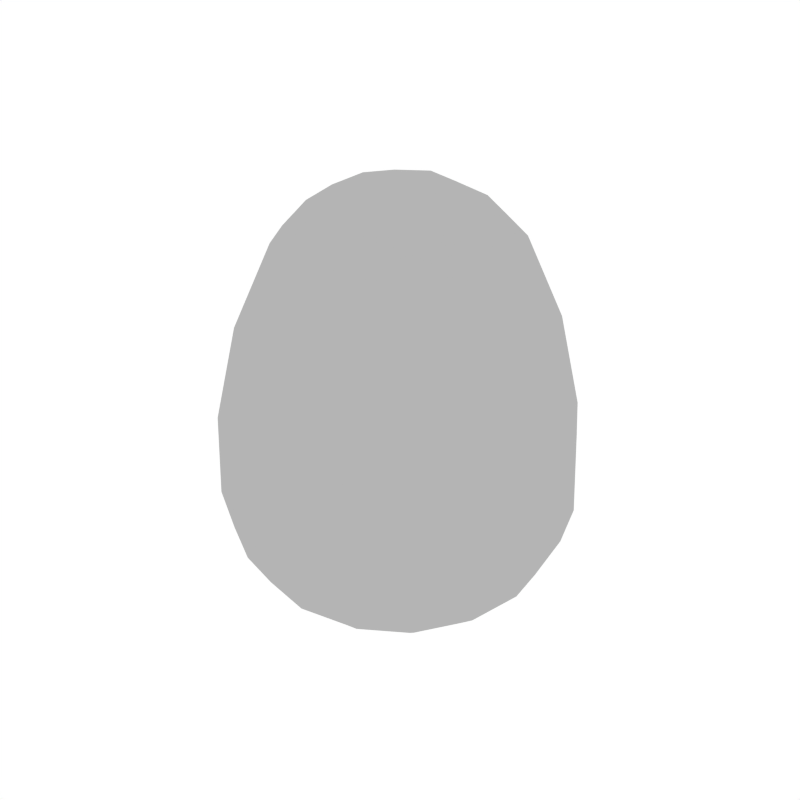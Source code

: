 # Source: Egg_Whole_White.blend  (saved by Blender 2.79.0; exported with 4.5.12 LTS)
import bpy
from mathutils import Matrix  # noqa: F401  (used for matrix-valued properties, if any)

bpy.ops.wm.read_factory_settings(use_empty=True)
scene = bpy.context.scene
scene.name = 'Scene'

# ---- collections
col_collection_1 = bpy.data.collections.new('Collection 1'); scene.collection.children.link(col_collection_1)

# ---- materials (node trees are filled in below, after node groups)
mat_white = bpy.data.materials.new('White')
mat_white.alpha_threshold = 0.0
mat_white.diffuse_color = (0.4575, 0.4575, 0.4575, 1.0)
mat_white.roughness = 0.5

# ---- material node trees

# ---- world
world_world = bpy.data.worlds.new('World'); scene.world = world_world
world_world.color = (1.0, 1.0, 1.0)
world_world.use_sun_shadow = False
world_world.sun_shadow_jitter_overblur = 0.0
world_world.cycles.sampling_method = 'NONE'
world_world.cycles.sample_map_resolution = 256

# ---- meshes
me_cube_043 = bpy.data.meshes.new('Cube.043')
me_cube_043.from_pydata([(-0.1774, -1.438e-09, 0.2185), (-0.1816, -2.877e-09, 0.1324), (-0.1689, -0.07177, 0.1319), (-0.1656, -0.07098, 0.2185), (-0.1656, 0.07098, 0.2185), (-0.1689, 0.07177, 0.1319), (-1.438e-09, 0.1774, 0.2185), (-2.877e-09, 0.1816, 0.1324), (-0.07177, 0.1689, 0.1319), (-0.07098, 0.1656, 0.2185), (0.07098, 0.1656, 0.2185), (0.07177, 0.1689, 0.1319), (0.1774, 1.438e-09, 0.2185), (0.1816, 2.877e-09, 0.1324), (0.1689, 0.07177, 0.1319), (0.1656, 0.07098, 0.2185), (0.1656, -0.07098, 0.2185), (0.1689, -0.07177, 0.1319), (1.438e-09, -0.1774, 0.2185), (2.877e-09, -0.1816, 0.1324), (0.07177, -0.1689, 0.1319), (0.07098, -0.1656, 0.2185), (-0.07098, -0.1656, 0.2185), (-0.07177, -0.1689, 0.1319), (0.0, 0.1273, 0.03568), (0.0, 0.1524, 0.05796), (0.03612, 0.1118, 0.0262), (-0.03612, 0.1118, 0.0262), (-0.05656, 0.1393, 0.05566), (0.05656, 0.1393, 0.05566), (0.0, 0.07914, 0.009032), (-0.1553, 0.0, 0.316), (-0.1164, 0.0, 0.4057), (-0.1449, 0.06212, 0.316), (-0.1449, -0.06212, 0.316), (-0.1092, -0.04739, 0.403), (-0.1092, 0.04739, 0.403), (0.0, 0.0, 0.463), (0.0, 0.04554, 0.4566), (-0.04554, 0.0, 0.4566), (0.0, -0.04554, 0.4566), (0.04554, 0.0, 0.4566), (0.04307, 0.04307, 0.4505), (-0.04307, 0.04307, 0.4505), (-0.04307, -0.04307, 0.4505), (0.04307, -0.04307, 0.4505), (0.0, -0.1553, 0.316), (0.0, -0.1164, 0.4057), (-0.06212, -0.1449, 0.316), (0.06212, -0.1449, 0.316), (0.04739, -0.1092, 0.403), (-0.04739, -0.1092, 0.403), (0.0, 0.1553, 0.316), (0.0, 0.1164, 0.4057), (0.06212, 0.1449, 0.316), (-0.06212, 0.1449, 0.316), (-0.04739, 0.1092, 0.403), (0.04739, 0.1092, 0.403), (0.1553, 0.0, 0.316), (0.1164, 0.0, 0.4057), (0.1449, -0.06212, 0.316), (0.1449, 0.06212, 0.316), (0.1092, 0.04739, 0.403), (0.1092, -0.04739, 0.403), (-0.1273, 0.0, 0.03568), (-0.1524, 0.0, 0.05796), (-0.1118, 0.03612, 0.0262), (-0.1118, -0.03612, 0.0262), (-0.1393, -0.05656, 0.05566), (-0.1393, 0.05656, 0.05566), (-0.07914, 0.0, 0.009032), (0.1273, 0.0, 0.03568), (0.1524, 0.0, 0.05796), (0.1118, -0.03612, 0.0262), (0.1118, 0.03612, 0.0262), (0.1393, 0.05656, 0.05566), (0.1393, -0.05656, 0.05566), (0.07914, 0.0, 0.009032), (0.0, -0.1273, 0.03568), (0.0, -0.1524, 0.05796), (-0.03612, -0.1118, 0.0262), (0.03612, -0.1118, 0.0262), (0.05656, -0.1393, 0.05566), (-0.05656, -0.1393, 0.05566), (0.0, -0.07914, 0.009032), (-0.1592, 0.06666, 0.09252), (-0.1722, -1.438e-09, 0.09367), (-0.1592, -0.06666, 0.09252), (-0.1319, -0.1319, 0.1315), (-0.1301, -0.1301, 0.2185), (-0.1301, 0.1301, 0.2185), (-0.1319, 0.1319, 0.1315), (0.06666, 0.1592, 0.09252), (-1.438e-09, 0.1722, 0.09367), (-0.06666, 0.1592, 0.09252), (0.1301, 0.1301, 0.2185), (0.1319, 0.1319, 0.1315), (0.1592, -0.06666, 0.09252), (0.1722, 1.438e-09, 0.09367), (0.1592, 0.06666, 0.09252), (0.1301, -0.1301, 0.2185), (0.1319, -0.1319, 0.1315), (-0.06666, -0.1592, 0.09252), (1.438e-09, -0.1722, 0.09367), (0.06666, -0.1592, 0.09252), (-0.08112, -0.04168, 0.4326), (-0.08601, 0.0, 0.4374), (-0.08112, 0.04168, 0.4326), (-0.04168, 0.08112, 0.4326), (0.0, 0.08601, 0.4374), (0.04168, 0.08112, 0.4326), (0.08112, 0.04168, 0.4326), (0.08601, 0.0, 0.4374), (0.08112, -0.04168, 0.4326), (0.04168, -0.08112, 0.4326), (0.0, -0.08601, 0.4374), (-0.04168, -0.08112, 0.4326), (-0.1139, -0.1139, 0.316), (-0.08653, -0.08653, 0.4004), (-0.08653, 0.08653, 0.4004), (-0.1139, 0.1139, 0.316), (0.1139, -0.1139, 0.316), (0.08653, -0.08653, 0.4004), (0.08653, 0.08653, 0.4004), (0.1139, 0.1139, 0.316), (-0.04177, 0.04177, 0.00352), (-0.07859, 0.07859, 0.02241), (-0.1055, 0.1055, 0.05336), (0.1055, 0.1055, 0.05336), (0.07859, 0.07859, 0.02241), (0.04177, 0.04177, 0.00352), (-0.04177, -0.04177, 0.00352), (-0.07859, -0.07859, 0.02241), (-0.1055, -0.1055, 0.05336), (0.1055, -0.1055, 0.05336), (0.07859, -0.07859, 0.02241), (0.04177, -0.04177, 0.00352), (-0.1231, -0.1231, 0.09138), (-0.1231, 0.1231, 0.09138), (0.1231, -0.1231, 0.09138), (0.1231, 0.1231, 0.09138), (-0.07086, -0.07086, 0.4229), (-0.07086, 0.07086, 0.4229), (0.07086, 0.07086, 0.4229), (0.07086, -0.07086, 0.4229), (0.0, 0.0, -0.002912)], [], [(88, 89, 3, 2), (4, 5, 1, 0), (1, 86, 87, 2), (2, 87, 137, 88), (31, 33, 4, 0), (31, 0, 3, 34), (90, 91, 5, 4), (8, 9, 6, 7), (33, 120, 90, 4), (55, 9, 90, 120), (1, 5, 85, 86), (5, 91, 138, 85), (90, 9, 8, 91), (10, 11, 7, 6), (7, 93, 94, 8), (8, 94, 138, 91), (52, 54, 10, 6), (52, 6, 9, 55), (95, 96, 11, 10), (14, 15, 12, 13), (54, 124, 95, 10), (61, 15, 95, 124), (7, 11, 92, 93), (11, 96, 140, 92), (95, 15, 14, 96), (16, 17, 13, 12), (13, 98, 99, 14), (14, 99, 140, 96), (58, 60, 16, 12), (58, 12, 15, 61), (100, 101, 17, 16), (20, 21, 18, 19), (60, 121, 100, 16), (49, 21, 100, 121), (13, 17, 97, 98), (17, 101, 139, 97), (100, 21, 20, 101), (22, 23, 19, 18), (19, 103, 104, 20), (20, 104, 139, 101), (46, 48, 22, 18), (46, 18, 21, 49), (88, 23, 22, 89), (34, 3, 89, 117), (48, 117, 89, 22), (34, 35, 32, 31), (19, 23, 102, 103), (23, 88, 137, 102), (24, 27, 28, 25), (25, 28, 94, 93), (27, 126, 127, 28), (28, 127, 138, 94), (24, 25, 29, 26), (26, 29, 128, 129), (25, 93, 92, 29), (29, 92, 140, 128), (24, 26, 30, 27), (27, 30, 125, 126), (26, 129, 130, 30), (30, 130, 145, 125), (33, 36, 119, 120), (49, 50, 47, 46), (117, 118, 35, 34), (31, 32, 36, 33), (32, 35, 105, 106), (35, 118, 141, 105), (32, 106, 107, 36), (36, 107, 142, 119), (37, 41, 42, 38), (38, 42, 110, 109), (41, 112, 111, 42), (42, 111, 143, 110), (37, 38, 43, 39), (39, 43, 107, 106), (38, 109, 108, 43), (43, 108, 142, 107), (37, 39, 44, 40), (40, 44, 116, 115), (39, 106, 105, 44), (44, 105, 141, 116), (37, 40, 45, 41), (41, 45, 113, 112), (40, 115, 114, 45), (45, 114, 144, 113), (48, 51, 118, 117), (55, 56, 53, 52), (121, 122, 50, 49), (46, 47, 51, 48), (47, 50, 114, 115), (50, 122, 144, 114), (47, 115, 116, 51), (51, 116, 141, 118), (54, 57, 123, 124), (61, 62, 59, 58), (119, 56, 55, 120), (52, 53, 57, 54), (53, 56, 108, 109), (56, 119, 142, 108), (53, 109, 110, 57), (57, 110, 143, 123), (60, 63, 122, 121), (123, 62, 61, 124), (58, 59, 63, 60), (59, 62, 111, 112), (62, 123, 143, 111), (59, 112, 113, 63), (63, 113, 144, 122), (64, 67, 68, 65), (65, 68, 87, 86), (67, 132, 133, 68), (68, 133, 137, 87), (64, 65, 69, 66), (66, 69, 127, 126), (65, 86, 85, 69), (69, 85, 138, 127), (64, 66, 70, 67), (67, 70, 131, 132), (66, 126, 125, 70), (70, 125, 145, 131), (71, 74, 75, 72), (72, 75, 99, 98), (74, 129, 128, 75), (75, 128, 140, 99), (71, 72, 76, 73), (73, 76, 134, 135), (72, 98, 97, 76), (76, 97, 139, 134), (71, 73, 77, 74), (74, 77, 130, 129), (73, 135, 136, 77), (77, 136, 145, 130), (78, 81, 82, 79), (79, 82, 104, 103), (81, 135, 134, 82), (82, 134, 139, 104), (78, 79, 83, 80), (80, 83, 133, 132), (79, 103, 102, 83), (83, 102, 137, 133), (78, 80, 84, 81), (81, 84, 136, 135), (80, 132, 131, 84), (84, 131, 145, 136), (2, 3, 0, 1)])
_uv = me_cube_043.uv_layers.new(name='UVMap')
_uv.uv.foreach_set('vector', [0.3768, 0.05835, 0.3769, 0.068, 0.3704, 0.06754, 0.3702, 0.05791, 0.3562, 0.06841, 0.3559, 0.05879, 0.3628, 0.05811, 0.3631, 0.0677, 0.3628, 0.05811, 0.3629, 0.05406, 0.3698, 0.05383, 0.3702, 0.05791, 0.3702, 0.05791, 0.3698, 0.05383, 0.376, 0.05419, 0.3768, 0.05835, 0.3636, 0.07896, 0.3576, 0.07958, 0.3562, 0.06841, 0.3631, 0.0677, 0.3636, 0.07896, 0.3631, 0.0677, 0.3704, 0.06754, 0.37, 0.07882, 0.3508, 0.06959, 0.3505, 0.05996, 0.3559, 0.05879, 0.3562, 0.06841, 0.357, 0.1295, 0.3573, 0.1198, 0.3646, 0.12, 0.3644, 0.1297, 0.3576, 0.07958, 0.3529, 0.08062, 0.3508, 0.06959, 0.3562, 0.06841, 0.3581, 0.1085, 0.3573, 0.1198, 0.3508, 0.1191, 0.3524, 0.108, 0.3628, 0.05811, 0.3559, 0.05879, 0.3565, 0.05464, 0.3629, 0.05406, 0.3559, 0.05879, 0.3505, 0.05996, 0.3514, 0.05569, 0.3565, 0.05464, 0.3508, 0.1191, 0.3573, 0.1198, 0.357, 0.1295, 0.3504, 0.1288, 0.3715, 0.1198, 0.3714, 0.1295, 0.3644, 0.1297, 0.3646, 0.12, 0.3644, 0.1297, 0.3641, 0.1338, 0.3572, 0.1337, 0.357, 0.1295, 0.357, 0.1295, 0.3572, 0.1337, 0.351, 0.1331, 0.3504, 0.1288, 0.3645, 0.1087, 0.3705, 0.1085, 0.3715, 0.1198, 0.3646, 0.12, 0.3645, 0.1087, 0.3646, 0.12, 0.3573, 0.1198, 0.3581, 0.1085, 0.3767, 0.1191, 0.3767, 0.1288, 0.3714, 0.1295, 0.3715, 0.1198, 0.3308, 0.08158, 0.3289, 0.07215, 0.3361, 0.07037, 0.338, 0.07972, 0.3705, 0.1085, 0.3751, 0.108, 0.3767, 0.1191, 0.3715, 0.1198, 0.3274, 0.06164, 0.3289, 0.07215, 0.3227, 0.07406, 0.3219, 0.06331, 0.3644, 0.1297, 0.3714, 0.1295, 0.3706, 0.1337, 0.3641, 0.1338, 0.32, 0.08537, 0.3244, 0.08359, 0.3261, 0.08792, 0.3218, 0.08954, 0.3227, 0.07406, 0.3289, 0.07215, 0.3308, 0.08158, 0.3244, 0.08359, 0.3429, 0.06899, 0.3449, 0.07838, 0.338, 0.07972, 0.3361, 0.07037, 0.338, 0.07972, 0.3387, 0.08411, 0.3321, 0.08594, 0.3308, 0.08158, 0.3308, 0.08158, 0.3321, 0.08594, 0.3261, 0.08792, 0.3244, 0.08359, 0.3336, 0.06008, 0.3396, 0.05887, 0.3429, 0.06899, 0.3361, 0.07037, 0.3336, 0.06008, 0.3361, 0.07037, 0.3289, 0.07215, 0.3274, 0.06164, 0.3482, 0.06826, 0.3503, 0.0777, 0.3449, 0.07838, 0.3429, 0.06899, 0.3401, 0.1015, 0.3397, 0.1112, 0.3324, 0.1108, 0.3327, 0.1011, 0.3396, 0.05887, 0.3443, 0.05823, 0.3482, 0.06826, 0.3429, 0.06899, 0.3387, 0.1224, 0.3397, 0.1112, 0.3462, 0.1119, 0.3444, 0.1231, 0.338, 0.07972, 0.3449, 0.07838, 0.3451, 0.08296, 0.3387, 0.08411, 0.3449, 0.07838, 0.3503, 0.0777, 0.3502, 0.08243, 0.3451, 0.08296, 0.3462, 0.1119, 0.3397, 0.1112, 0.3401, 0.1015, 0.3468, 0.1022, 0.3255, 0.1109, 0.3258, 0.1012, 0.3327, 0.1011, 0.3324, 0.1108, 0.3327, 0.1011, 0.3331, 0.09701, 0.34, 0.09726, 0.3401, 0.1015, 0.3401, 0.1015, 0.34, 0.09726, 0.3462, 0.09793, 0.3468, 0.1022, 0.3323, 0.1221, 0.3263, 0.1221, 0.3255, 0.1109, 0.3324, 0.1108, 0.3323, 0.1221, 0.3324, 0.1108, 0.3397, 0.1112, 0.3387, 0.1224, 0.3204, 0.1017, 0.3258, 0.1012, 0.3255, 0.1109, 0.3202, 0.1114, 0.37, 0.07882, 0.3704, 0.06754, 0.3769, 0.068, 0.3757, 0.07922, 0.3263, 0.1221, 0.3217, 0.1226, 0.3202, 0.1114, 0.3255, 0.1109, 0.37, 0.07882, 0.3693, 0.08933, 0.3645, 0.08974, 0.3636, 0.07896, 0.3327, 0.1011, 0.3258, 0.1012, 0.3266, 0.097, 0.3331, 0.09701, 0.3258, 0.1012, 0.3204, 0.1017, 0.3216, 0.09744, 0.3266, 0.097, 0.3891, 0.1247, 0.393, 0.1239, 0.3945, 0.1274, 0.3886, 0.1275, 0.3637, 0.1374, 0.3578, 0.1374, 0.3572, 0.1337, 0.3641, 0.1338, 0.393, 0.1239, 0.398, 0.1213, 0.4001, 0.125, 0.3945, 0.1274, 0.3578, 0.1374, 0.3523, 0.137, 0.351, 0.1331, 0.3572, 0.1337, 0.3891, 0.1247, 0.3886, 0.1275, 0.3833, 0.1246, 0.3859, 0.1221, 0.3859, 0.1221, 0.3833, 0.1246, 0.3793, 0.1197, 0.3824, 0.1173, 0.3637, 0.1374, 0.3641, 0.1338, 0.3706, 0.1337, 0.3691, 0.1374, 0.3244, 0.0933, 0.3218, 0.08954, 0.3261, 0.08792, 0.3284, 0.09198, 0.3891, 0.1247, 0.3859, 0.1221, 0.3901, 0.1194, 0.393, 0.1239, 0.393, 0.1239, 0.3901, 0.1194, 0.3951, 0.1163, 0.398, 0.1213, 0.3859, 0.1221, 0.3824, 0.1173, 0.3868, 0.1142, 0.3901, 0.1194, 0.3901, 0.1194, 0.3868, 0.1142, 0.3919, 0.1107, 0.3951, 0.1163, 0.3576, 0.07958, 0.3598, 0.08991, 0.3563, 0.09038, 0.3529, 0.08062, 0.3387, 0.1224, 0.3374, 0.1327, 0.3326, 0.1328, 0.3323, 0.1221, 0.3757, 0.07922, 0.3736, 0.08932, 0.3693, 0.08933, 0.37, 0.07882, 0.3636, 0.07896, 0.3645, 0.08974, 0.3598, 0.08991, 0.3576, 0.07958, 0.3645, 0.08974, 0.3693, 0.08933, 0.3693, 0.09328, 0.365, 0.09395, 0.3693, 0.08933, 0.3736, 0.08932, 0.3724, 0.09226, 0.3693, 0.09328, 0.3645, 0.08974, 0.365, 0.09395, 0.3609, 0.09378, 0.3598, 0.08991, 0.3598, 0.08991, 0.3609, 0.09378, 0.3582, 0.09313, 0.3563, 0.09038, 0.3854, 0.0593, 0.39, 0.06004, 0.3892, 0.06487, 0.3848, 0.06445, 0.3848, 0.06445, 0.3892, 0.06487, 0.3887, 0.06939, 0.3845, 0.06928, 0.39, 0.06004, 0.3943, 0.06095, 0.3932, 0.06557, 0.3892, 0.06487, 0.3892, 0.06487, 0.3932, 0.06557, 0.3919, 0.06884, 0.3887, 0.06939, 0.3854, 0.0593, 0.3848, 0.06445, 0.3806, 0.06371, 0.3809, 0.05881, 0.3809, 0.05881, 0.3806, 0.06371, 0.3771, 0.06337, 0.3771, 0.05862, 0.3848, 0.06445, 0.3845, 0.06928, 0.3804, 0.06826, 0.3806, 0.06371, 0.3806, 0.06371, 0.3804, 0.06826, 0.3778, 0.06692, 0.3771, 0.06337, 0.3854, 0.0593, 0.3809, 0.05881, 0.3819, 0.0542, 0.3861, 0.05439, 0.3861, 0.05439, 0.3819, 0.0542, 0.3828, 0.05035, 0.3869, 0.05028, 0.3809, 0.05881, 0.3771, 0.05862, 0.3783, 0.05417, 0.3819, 0.0542, 0.3819, 0.0542, 0.3783, 0.05417, 0.3798, 0.05127, 0.3828, 0.05035, 0.3854, 0.0593, 0.3861, 0.05439, 0.3904, 0.05536, 0.39, 0.06004, 0.39, 0.06004, 0.3904, 0.05536, 0.3944, 0.05637, 0.3943, 0.06095, 0.3861, 0.05439, 0.3869, 0.05028, 0.3911, 0.05148, 0.3904, 0.05536, 0.3904, 0.05536, 0.3911, 0.05148, 0.394, 0.05319, 0.3944, 0.05637, 0.3263, 0.1221, 0.328, 0.1325, 0.3245, 0.1326, 0.3217, 0.1226, 0.3581, 0.1085, 0.3592, 0.09821, 0.3641, 0.09805, 0.3645, 0.1087, 0.3444, 0.1231, 0.3417, 0.1329, 0.3374, 0.1327, 0.3387, 0.1224, 0.3323, 0.1221, 0.3326, 0.1328, 0.328, 0.1325, 0.3263, 0.1221, 0.3326, 0.1328, 0.3374, 0.1327, 0.3372, 0.1365, 0.3329, 0.1369, 0.3374, 0.1327, 0.3417, 0.1329, 0.3403, 0.1357, 0.3372, 0.1365, 0.3326, 0.1328, 0.3329, 0.1369, 0.3289, 0.1363, 0.328, 0.1325, 0.3765, 0.09038, 0.3739, 0.09395, 0.3724, 0.09226, 0.3736, 0.08932, 0.3705, 0.1085, 0.3687, 0.09821, 0.3722, 0.09808, 0.3751, 0.108, 0.3274, 0.06164, 0.3265, 0.0524, 0.3312, 0.05093, 0.3336, 0.06008, 0.3549, 0.09808, 0.3592, 0.09821, 0.3581, 0.1085, 0.3524, 0.108, 0.3645, 0.1087, 0.3641, 0.09805, 0.3687, 0.09821, 0.3705, 0.1085, 0.3641, 0.09805, 0.3592, 0.09821, 0.3594, 0.09439, 0.3636, 0.09395, 0.3592, 0.09821, 0.3549, 0.09808, 0.3562, 0.09528, 0.3594, 0.09439, 0.3844, 0.07322, 0.3845, 0.06928, 0.3887, 0.06939, 0.3893, 0.07312, 0.3893, 0.07312, 0.3887, 0.06939, 0.3919, 0.06884, 0.3935, 0.0712, 0.3396, 0.05887, 0.3447, 0.134, 0.3417, 0.1329, 0.3443, 0.05823, 0.3224, 0.05394, 0.3265, 0.0524, 0.3274, 0.06164, 0.3219, 0.06331, 0.3336, 0.06008, 0.3312, 0.05093, 0.3358, 0.05028, 0.3396, 0.05887, 0.3977, 0.06195, 0.3963, 0.06714, 0.3932, 0.06557, 0.3943, 0.06095, 0.3963, 0.06714, 0.3935, 0.0712, 0.3919, 0.06884, 0.3932, 0.06557, 0.3977, 0.06195, 0.3943, 0.06095, 0.3944, 0.05637, 0.3977, 0.05667, 0.3977, 0.05667, 0.3944, 0.05637, 0.394, 0.05319, 0.396, 0.05209, 0.4046, 0.1139, 0.4038, 0.1095, 0.4071, 0.108, 0.4071, 0.1145, 0.3632, 0.05058, 0.369, 0.05028, 0.3698, 0.05383, 0.3629, 0.05406, 0.4038, 0.1095, 0.4015, 0.104, 0.4049, 0.1017, 0.4071, 0.108, 0.369, 0.05028, 0.3745, 0.05051, 0.376, 0.05419, 0.3698, 0.05383, 0.4046, 0.1139, 0.4071, 0.1145, 0.4046, 0.1204, 0.4022, 0.1175, 0.4022, 0.1175, 0.4046, 0.1204, 0.4001, 0.125, 0.398, 0.1213, 0.3632, 0.05058, 0.3629, 0.05406, 0.3565, 0.05464, 0.3577, 0.05097, 0.4046, 0.1204, 0.4064, 0.1221, 0.4016, 0.1274, 0.4001, 0.125, 0.4046, 0.1139, 0.4022, 0.1175, 0.3997, 0.1126, 0.4038, 0.1095, 0.4038, 0.1095, 0.3997, 0.1126, 0.397, 0.1071, 0.4015, 0.104, 0.4022, 0.1175, 0.398, 0.1213, 0.3951, 0.1163, 0.3997, 0.1126, 0.3997, 0.1126, 0.3951, 0.1163, 0.3919, 0.1107, 0.397, 0.1071, 0.3394, 0.0912, 0.3359, 0.0933, 0.3336, 0.09007, 0.3393, 0.08834, 0.3393, 0.08834, 0.3336, 0.09007, 0.3321, 0.08594, 0.3387, 0.08411, 0.3801, 0.1118, 0.3824, 0.1173, 0.3793, 0.1197, 0.377, 0.1134, 0.3336, 0.09007, 0.3284, 0.09198, 0.3261, 0.08792, 0.3321, 0.08594, 0.3394, 0.0912, 0.3393, 0.08834, 0.3447, 0.08755, 0.343, 0.09168, 0.3817, 0.1039, 0.3796, 0.101, 0.384, 0.09645, 0.386, 0.1001, 0.3393, 0.08834, 0.3387, 0.08411, 0.3451, 0.08296, 0.3447, 0.08755, 0.3447, 0.08755, 0.3451, 0.08296, 0.3502, 0.08243, 0.3491, 0.08727, 0.3794, 0.1075, 0.3817, 0.1039, 0.3841, 0.1087, 0.3801, 0.1118, 0.3801, 0.1118, 0.3841, 0.1087, 0.3868, 0.1142, 0.3824, 0.1173, 0.3817, 0.1039, 0.386, 0.1001, 0.3887, 0.105, 0.3841, 0.1087, 0.3841, 0.1087, 0.3887, 0.105, 0.3919, 0.1107, 0.3868, 0.1142, 0.3949, 0.09668, 0.3909, 0.09748, 0.3896, 0.09397, 0.3955, 0.09395, 0.3336, 0.09341, 0.3395, 0.09352, 0.34, 0.09726, 0.3331, 0.09701, 0.3909, 0.09748, 0.386, 0.1001, 0.384, 0.09645, 0.3896, 0.09397, 0.3395, 0.09352, 0.345, 0.094, 0.3462, 0.09793, 0.34, 0.09726, 0.3949, 0.09668, 0.3955, 0.09395, 0.4008, 0.0968, 0.3981, 0.09929, 0.3981, 0.09929, 0.4008, 0.0968, 0.4049, 0.1017, 0.4015, 0.104, 0.3336, 0.09341, 0.3331, 0.09701, 0.3266, 0.097, 0.3282, 0.0933, 0.4008, 0.0968, 0.4024, 0.0949, 0.4071, 0.1003, 0.4049, 0.1017, 0.3949, 0.09668, 0.3981, 0.09929, 0.3937, 0.102, 0.3909, 0.09748, 0.3909, 0.09748, 0.3937, 0.102, 0.3887, 0.105, 0.386, 0.1001, 0.3981, 0.09929, 0.4015, 0.104, 0.397, 0.1071, 0.3937, 0.102, 0.3937, 0.102, 0.397, 0.1071, 0.3919, 0.1107, 0.3887, 0.105, 0.3702, 0.05791, 0.3704, 0.06754, 0.3631, 0.0677, 0.3628, 0.05811])
me_cube_043.materials.append(mat_white)
me_cube_043.use_remesh_preserve_volume = False
me_cube_043.use_remesh_preserve_attributes = False
me_cube_043.use_mirror_vertex_groups = False
me_cube_043.update()

# ---- objects
ob_egg_whole_white = bpy.data.objects.new('Egg_Whole_White', me_cube_043)

# ---- transforms, parenting, visibility, modifiers, constraints
ob_egg_whole_white.location = (0.0, 0.0, 0.0)
ob_egg_whole_white.lineart.crease_threshold = 0.0

# ---- collection membership
col_collection_1.objects.link(ob_egg_whole_white)

# ---- scene / render settings (as saved in the file)
scene.frame_start = 1; scene.frame_end = 250; scene.frame_set(0)
scene.render.engine = 'CYCLES'
scene.render.resolution_x = 1000
scene.render.resolution_y = 1000
scene.render.dither_intensity = 0.0
scene.cycles.samples = 200
scene.cycles.sampling_pattern = 'TABULATED_SOBOL'
scene.cycles.light_sampling_threshold = 0.0
scene.cycles.use_adaptive_sampling = False
scene.cycles.use_light_tree = False
scene.cycles.caustics_reflective = False
scene.cycles.caustics_refractive = False
scene.cycles.blur_glossy = 0.0
scene.cycles.max_bounces = 2
scene.cycles.pixel_filter_type = 'GAUSSIAN'
scene.cycles.sample_clamp_indirect = 0.0
scene.view_settings.view_transform = 'Standard'
bpy.context.view_layer.update()

# ---- added for rendering (the .blend has no active camera): camera
cam_auto = bpy.data.cameras.new('AutoCamera')
cam_auto.lens = 50.0
cam_auto.sensor_width = 36.0
cam_auto.clip_end = 1000.0
ob_auto_camera = bpy.data.objects.new('AutoCamera', cam_auto)
scene.collection.objects.link(ob_auto_camera)
ob_auto_camera.location = (0.641656, -0.769988, 0.743359)
ob_auto_camera.rotation_euler = (1.09748, -7.21219e-08, 0.694738)
scene.camera = ob_auto_camera
bpy.context.view_layer.update()
